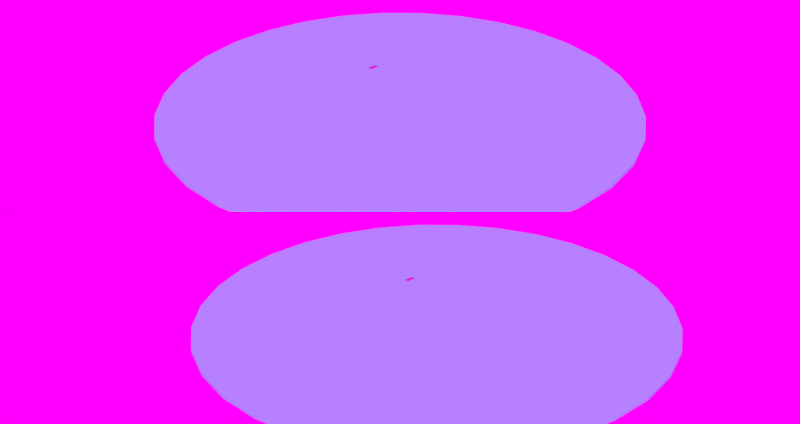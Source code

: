 # Source: PlancherPlein.blend  (saved by Blender 2.93.20; exported with 4.5.12 LTS)
import bpy
from mathutils import Matrix  # noqa: F401  (used for matrix-valued properties, if any)

bpy.ops.wm.read_factory_settings(use_empty=True)
scene = bpy.context.scene
scene.name = 'Poke-4'

# ---- collections
col_collection_1 = bpy.data.collections.new('Collection 1'); scene.collection.children.link(col_collection_1)

# ---- images (referenced by path relative to the original .blend; pixels are not part of the script)
import os
ASSET_DIR = os.environ.get("B2B_ASSET_DIR", "")  # directory of the original .blend (textures are referenced by path, not embedded)
HERE = os.path.dirname(os.path.abspath(__file__))  # packed textures are extracted next to this script under _unpacked/

def load_image(name, relpath, width, height, colorspace="sRGB"):
    """Load a texture the original file referenced (path relative to the .blend, or extracted next to this script)."""
    p = next((c for c in (os.path.join(HERE, relpath), os.path.join(ASSET_DIR, relpath)) if relpath and os.path.exists(c)), "")
    if p:
        img = bpy.data.images.load(p, check_existing=True)
        img.name = name
    else:  # same state as the original file: an image datablock whose file is absent (Cycles renders it pink)
        img = bpy.data.images.new(name, width, height)
        img.source = "FILE"
        img.filepath = "//" + (relpath or name)
    img.colorspace_settings.name = colorspace
    return img
img_dometx_1_png = load_image('DomeTX_1.png', '_unpacked/DomeTX_1.7fcd3e19.png', 2048, 2048, 'sRGB')

# ---- materials (node trees are filled in below, after node groups)
mat_dome_tx = bpy.data.materials.new('Dome_Tx')

# ---- material node trees
mat_dome_tx.use_nodes = True; mat_dome_tx.node_tree.nodes.clear()
_N = mat_dome_tx.node_tree.nodes; _L = mat_dome_tx.node_tree.links
n0 = _N.new('ShaderNodeBsdfPrincipled'); n0.name = 'Principled BSDF'; n0.location = (10, 300)
n0.distribution = 'GGX'
n0.subsurface_method = 'BURLEY'
n0.inputs[3].default_value = 1.45
n0.inputs[27].default_value = (0.0, 0.0, 0.0, 1.0)
n0.inputs[28].default_value = 1.0
n1 = _N.new('ShaderNodeOutputMaterial'); n1.name = 'Material Output'; n1.location = (300, 300)
n2 = _N.new('ShaderNodeTexImage'); n2.name = 'Image Texture'; n2.location = (-280, 275)
n2.image = img_dometx_1_png
_L.new(n0.outputs[0], n1.inputs[0])
_L.new(n2.outputs[0], n0.inputs[0])
n1.is_active_output = True

# ---- world
world_world = bpy.data.worlds.new('World'); scene.world = world_world
world_world.use_nodes = True; world_world.node_tree.nodes.clear()
_N = world_world.node_tree.nodes; _L = world_world.node_tree.links
n0 = _N.new('ShaderNodeGamma'); n0.name = 'Gamma'; n0.location = (-310, 495)
n0.inputs[1].default_value = 0.8
n1 = _N.new('ShaderNodeTexCoord'); n1.name = 'Coordonnées de texture'; n1.location = (-910, 403)
n2 = _N.new('ShaderNodeTexImage'); n2.name = 'Texture image'; n2.location = (-675, 517)
n2.width = 339
n3 = _N.new('ShaderNodeOutputWorld'); n3.name = 'Sortie du monde'; n3.location = (167, 511)
n4 = _N.new('ShaderNodeBackground'); n4.name = 'Arrière-plan'; n4.location = (-59, 517)
_L.new(n2.outputs[0], n0.inputs[0])
_L.new(n0.outputs[0], n4.inputs[0])
_L.new(n1.outputs[0], n2.inputs[0])
_L.new(n4.outputs[0], n3.inputs[0])
n3.is_active_output = True
world_world.color = (0.7842, 0.0, 0.03168)
world_world.use_sun_shadow = False
world_world.sun_shadow_jitter_overblur = 0.0
world_world.cycles.sampling_method = 'NONE'
world_world.cycles.sample_map_resolution = 256

# ---- meshes
me_cercle_003 = bpy.data.meshes.new('Cercle.003')
me_cercle_003.from_pydata([(-17.17, 12.26, 2.887), (-17.17, 12.23, 2.887), (-17.18, 12.29, 2.887), (-17.2, 12.32, 2.887), (-17.22, 12.34, 2.888), (-17.25, 12.35, 2.888), (-18.29, 12.37, 2.894), (-18.28, 12.41, 2.894), (-18.26, 12.43, 2.894), (-18.24, 12.45, 2.894), (-18.21, 12.47, 2.894), (-18.17, 12.47, 2.894), (-18.47, 10.19, 2.885), (-18.5, 10.2, 2.885), (-18.53, 10.22, 2.885), (-18.55, 10.25, 2.885), (-18.56, 10.28, 2.886), (-18.56, 10.31, 2.886), (-17.44, 10.16, 2.879), (-17.44, 10.13, 2.879), (-17.46, 10.1, 2.879), (-17.49, 10.08, 2.879), (-17.52, 10.07, 2.879), (-17.55, 10.07, 2.879), (-10.7, 53.77, 3.079), (0.0, 54.83, 3.079), (-20.98, 50.65, 3.079), (-30.46, 45.59, 3.079), (-38.77, 38.77, 3.079), (-45.59, 30.46, 3.079), (-50.65, 20.98, 3.079), (-53.77, 10.7, 3.079), (-54.83, 4.139e-06, 3.079), (-53.77, -10.7, 3.079), (-50.65, -20.98, 3.079), (-45.59, -30.46, 3.079), (-38.77, -38.77, 3.079), (-30.46, -45.59, 3.079), (-20.98, -50.65, 3.079), (-10.7, -53.77, 3.079), (1.787e-05, -54.83, 3.079), (10.7, -53.77, 3.079), (20.98, -50.65, 3.079), (30.46, -45.59, 3.079), (38.77, -38.77, 3.079), (45.59, -30.46, 3.079), (50.65, -20.98, 3.079), (53.77, -10.7, 3.079), (54.83, 5.294e-05, 3.079), (53.77, 10.7, 3.079), (50.65, 20.98, 3.079), (45.59, 30.46, 3.079), (38.77, 38.77, 3.079), (30.46, 45.59, 3.079), (20.98, 50.65, 3.079), (10.7, 53.77, 3.079), (-10.7, 53.77, 2.524), (-3.183e-10, 54.83, 2.524), (-20.98, 50.65, 2.524), (-30.46, 45.59, 2.524), (-38.77, 38.77, 2.524), (-45.59, 30.46, 2.524), (-50.65, 20.98, 2.524), (-53.77, 10.7, 2.524), (-54.83, 4.139e-06, 2.524), (-53.77, -10.7, 2.524), (-50.65, -20.98, 2.524), (-45.59, -30.46, 2.524), (-38.77, -38.77, 2.524), (-30.46, -45.59, 2.524), (-20.98, -50.65, 2.524), (-10.7, -53.77, 2.524), (1.786e-05, -54.83, 2.524), (10.7, -53.77, 2.524), (20.98, -50.65, 2.524), (30.46, -45.59, 2.524), (38.77, -38.77, 2.524), (45.59, -30.46, 2.524), (50.65, -20.98, 2.524), (53.77, -10.7, 2.524), (54.83, 5.294e-05, 2.524), (53.77, 10.7, 2.524), (50.65, 20.98, 2.524), (45.59, 30.46, 2.524), (38.77, 38.77, 2.524), (30.46, 45.59, 2.524), (20.98, 50.65, 2.524), (10.7, 53.77, 2.524), (-17.22, 12.34, 3.079), (-17.19, 12.32, 3.079), (-17.18, 12.29, 3.079), (-17.25, 12.35, 3.079), (-17.17, 12.26, 3.079), (-17.17, 12.23, 3.079), (-18.17, 12.47, 3.079), (-17.43, 10.16, 3.079), (-18.2, 12.47, 3.079), (-18.23, 12.45, 3.079), (-18.26, 12.43, 3.079), (-18.28, 12.41, 3.079), (-18.29, 12.37, 3.079), (-17.44, 10.13, 3.079), (-18.55, 10.31, 3.079), (-17.49, 10.08, 3.079), (-17.46, 10.1, 3.079), (-17.52, 10.07, 3.079), (-17.55, 10.07, 3.079), (-18.47, 10.19, 3.079), (-18.5, 10.2, 3.079), (-18.55, 10.28, 3.079), (-18.54, 10.24, 3.079), (-18.53, 10.22, 3.079)], [], [(18, 95, 93, 1), (12, 107, 106, 23), (5, 91, 94, 11), (6, 100, 102, 17), (1, 93, 92, 0), (0, 92, 90, 2), (2, 90, 89, 3), (3, 89, 88, 4), (4, 88, 91, 5), (24, 26, 27, 28, 29, 30, 97, 96, 94, 91, 88, 89, 90, 92, 93, 95, 101, 104, 103, 50, 51, 52, 53, 54, 55, 25), (31, 63, 64, 32), (45, 77, 78, 46), (32, 64, 65, 33), (46, 78, 79, 47), (33, 65, 66, 34), (47, 79, 80, 48), (34, 66, 67, 35), (48, 80, 81, 49), (35, 67, 68, 36), (49, 81, 82, 50), (36, 68, 69, 37), (50, 82, 83, 51), (37, 69, 70, 38), (25, 57, 56, 24), (51, 83, 84, 52), (38, 70, 71, 39), (24, 56, 58, 26), (52, 84, 85, 53), (39, 71, 72, 40), (26, 58, 59, 27), (53, 85, 86, 54), (40, 72, 73, 41), (27, 59, 60, 28), (54, 86, 87, 55), (41, 73, 74, 42), (28, 60, 61, 29), (55, 87, 57, 25), (42, 74, 75, 43), (29, 61, 62, 30), (43, 75, 76, 44), (30, 62, 63, 31), (44, 76, 77, 45), (95, 18, 19, 101), (105, 22, 23, 106), (111, 14, 15, 110), (100, 6, 7, 99), (107, 12, 13, 108), (104, 20, 21, 103), (96, 10, 11, 94), (99, 7, 8, 98), (109, 16, 17, 102), (110, 15, 16, 109), (101, 19, 20, 104), (108, 13, 14, 111), (50, 103, 105, 106, 107, 108, 111, 110, 109, 102, 100, 99, 98, 97, 30, 31, 32, 33, 34, 35, 36, 37, 38, 39, 40, 41, 42, 43, 44, 45, 46, 47, 48, 49), (97, 9, 10, 96), (98, 8, 9, 97), (103, 21, 22, 105)])
me_cercle_003.polygons.foreach_set('use_smooth', [1, 1, 1, 1, 1, 1, 1, 1, 1, 0, 0, 0, 0, 0, 0, 0, 0, 0, 0, 0, 0, 0, 0, 0, 0, 0, 0, 0, 0, 0, 0, 0, 0, 0, 0, 0, 0, 0, 0, 0, 0, 0, 1, 1, 1, 1, 1, 1, 1, 1, 1, 1, 1, 1, 0, 1, 1, 1])
_uv = me_cercle_003.uv_layers.new(name='CarteUV')
_uv.uv.foreach_set('vector', [0.02945, 0.8881, 0.04764, 0.8881, 0.04764, 0.9062, 0.02945, 0.9062, 0.02945, 0.8881, 0.04764, 0.8881, 0.04764, 0.9062, 0.02945, 0.9062, 0.02945, 0.8881, 0.04764, 0.8881, 0.04764, 0.9062, 0.02945, 0.9062, 0.02945, 0.8881, 0.04764, 0.8881, 0.04764, 0.9062, 0.02945, 0.9062, 0.02945, 0.8881, 0.04764, 0.8881, 0.04764, 0.9062, 0.02945, 0.9062, 0.02945, 0.8881, 0.04764, 0.8881, 0.04764, 0.9062, 0.02945, 0.9062, 0.02945, 0.8881, 0.04764, 0.8881, 0.04764, 0.9062, 0.02945, 0.9062, 0.02945, 0.8881, 0.04764, 0.8881, 0.04764, 0.9062, 0.02945, 0.9062, 0.02945, 0.8881, 0.04764, 0.8881, 0.04764, 0.9062, 0.02945, 0.9062, 0.06155, 0.9266, 0.06271, 0.9265, 0.06383, 0.9262, 0.06486, 0.9256, 0.06577, 0.9249, 0.06651, 0.924, 0.06333, 0.9223, 0.06333, 0.9223, 0.06333, 0.9223, 0.06324, 0.9224, 0.06324, 0.9224, 0.06323, 0.9224, 0.06323, 0.9224, 0.06323, 0.9224, 0.06322, 0.9224, 0.0631, 0.9222, 0.0631, 0.9222, 0.0631, 0.9222, 0.0631, 0.9222, 0.0557, 0.9218, 0.05604, 0.9229, 0.05659, 0.924, 0.05733, 0.9249, 0.05824, 0.9256, 0.05927, 0.9262, 0.06039, 0.9265, 0.05559, 0.9147, 0.06751, 0.9147, 0.06751, 0.9266, 0.05559, 0.9266, 0.05559, 0.9147, 0.06751, 0.9147, 0.06751, 0.9266, 0.05559, 0.9266, 0.05559, 0.9147, 0.06751, 0.9147, 0.06751, 0.9266, 0.05559, 0.9266, 0.05559, 0.9147, 0.06751, 0.9147, 0.06751, 0.9266, 0.05559, 0.9266, 0.05559, 0.9147, 0.06751, 0.9147, 0.06751, 0.9266, 0.05559, 0.9266, 0.05559, 0.9147, 0.06751, 0.9147, 0.06751, 0.9266, 0.05559, 0.9266, 0.05559, 0.9147, 0.06751, 0.9147, 0.06751, 0.9266, 0.05559, 0.9266, 0.05559, 0.9147, 0.06751, 0.9147, 0.06751, 0.9266, 0.05559, 0.9266, 0.05559, 0.9147, 0.06751, 0.9147, 0.06751, 0.9266, 0.05559, 0.9266, 0.05559, 0.9147, 0.06751, 0.9147, 0.06751, 0.9266, 0.05559, 0.9266, 0.05559, 0.9147, 0.06751, 0.9147, 0.06751, 0.9266, 0.05559, 0.9266, 0.05559, 0.9147, 0.06751, 0.9147, 0.06751, 0.9266, 0.05559, 0.9266, 0.05559, 0.9147, 0.06751, 0.9147, 0.06751, 0.9266, 0.05559, 0.9266, 0.05559, 0.9147, 0.06751, 0.9147, 0.06751, 0.9266, 0.05559, 0.9266, 0.05559, 0.9147, 0.06751, 0.9147, 0.06751, 0.9266, 0.05559, 0.9266, 0.05559, 0.9147, 0.06751, 0.9147, 0.06751, 0.9266, 0.05559, 0.9266, 0.05559, 0.9147, 0.06751, 0.9147, 0.06751, 0.9266, 0.05559, 0.9266, 0.05559, 0.9147, 0.06751, 0.9147, 0.06751, 0.9266, 0.05559, 0.9266, 0.05559, 0.9147, 0.06751, 0.9147, 0.06751, 0.9266, 0.05559, 0.9266, 0.05559, 0.9147, 0.06751, 0.9147, 0.06751, 0.9266, 0.05559, 0.9266, 0.05559, 0.9147, 0.06751, 0.9147, 0.06751, 0.9266, 0.05559, 0.9266, 0.05559, 0.9147, 0.06751, 0.9147, 0.06751, 0.9266, 0.05559, 0.9266, 0.05559, 0.9147, 0.06751, 0.9147, 0.06751, 0.9266, 0.05559, 0.9266, 0.05559, 0.9147, 0.06751, 0.9147, 0.06751, 0.9266, 0.05559, 0.9266, 0.05559, 0.9147, 0.06751, 0.9147, 0.06751, 0.9266, 0.05559, 0.9266, 0.05559, 0.9147, 0.06751, 0.9147, 0.06751, 0.9266, 0.05559, 0.9266, 0.05559, 0.9147, 0.06751, 0.9147, 0.06751, 0.9266, 0.05559, 0.9266, 0.05559, 0.9147, 0.06751, 0.9147, 0.06751, 0.9266, 0.05559, 0.9266, 0.05559, 0.9147, 0.06751, 0.9147, 0.06751, 0.9266, 0.05559, 0.9266, 0.05559, 0.9147, 0.06751, 0.9147, 0.06751, 0.9266, 0.05559, 0.9266, 0.05559, 0.9147, 0.06751, 0.9147, 0.06751, 0.9266, 0.05559, 0.9266, 0.05559, 0.9147, 0.06751, 0.9147, 0.06751, 0.9266, 0.05559, 0.9266, 0.02945, 0.8881, 0.04764, 0.8881, 0.04764, 0.9062, 0.02945, 0.9062, 0.02945, 0.8881, 0.04764, 0.8881, 0.04764, 0.9062, 0.02945, 0.9062, 0.02945, 0.8881, 0.04764, 0.8881, 0.04764, 0.9062, 0.02945, 0.9062, 0.02945, 0.8881, 0.04764, 0.8881, 0.04764, 0.9062, 0.02945, 0.9062, 0.02945, 0.8881, 0.04764, 0.8881, 0.04764, 0.9062, 0.02945, 0.9062, 0.02945, 0.8881, 0.04764, 0.8881, 0.04764, 0.9062, 0.02945, 0.9062, 0.02945, 0.8881, 0.04764, 0.8881, 0.04764, 0.9062, 0.02945, 0.9062, 0.02945, 0.8881, 0.04764, 0.8881, 0.04764, 0.9062, 0.02945, 0.9062, 0.02945, 0.8881, 0.04764, 0.8881, 0.04764, 0.9062, 0.02945, 0.9062, 0.02945, 0.8881, 0.04764, 0.8881, 0.04764, 0.9062, 0.02945, 0.9062, 0.02945, 0.8881, 0.04764, 0.8881, 0.04764, 0.9062, 0.02945, 0.9062, 0.02945, 0.8881, 0.04764, 0.8881, 0.04764, 0.9062, 0.02945, 0.9062, 0.0557, 0.9218, 0.0631, 0.9222, 0.0631, 0.9222, 0.06311, 0.9222, 0.06319, 0.9221, 0.0632, 0.9221, 0.0632, 0.9221, 0.0632, 0.9221, 0.06321, 0.9221, 0.06321, 0.9221, 0.06333, 0.9223, 0.06333, 0.9223, 0.06333, 0.9223, 0.06333, 0.9223, 0.06651, 0.924, 0.06706, 0.9229, 0.0674, 0.9218, 0.06751, 0.9207, 0.0674, 0.9195, 0.06706, 0.9184, 0.06651, 0.9174, 0.06577, 0.9164, 0.06486, 0.9157, 0.06383, 0.9152, 0.06271, 0.9148, 0.06155, 0.9147, 0.06039, 0.9148, 0.05927, 0.9152, 0.05824, 0.9157, 0.05733, 0.9164, 0.05659, 0.9174, 0.05604, 0.9184, 0.0557, 0.9195, 0.05559, 0.9207, 0.02945, 0.8881, 0.04764, 0.8881, 0.04764, 0.9062, 0.02945, 0.9062, 0.02945, 0.8881, 0.04764, 0.8881, 0.04764, 0.9062, 0.02945, 0.9062, 0.02945, 0.8881, 0.04764, 0.8881, 0.04764, 0.9062, 0.02945, 0.9062])
me_cercle_003.materials.append(mat_dome_tx)
me_cercle_003.use_remesh_preserve_volume = False
me_cercle_003.use_remesh_preserve_attributes = False
me_cercle_003.use_mirror_vertex_groups = False
me_cercle_003.update()

# ---- objects
ob_plancher_plein = bpy.data.objects.new('Plancher_Plein', me_cercle_003)

# ---- transforms, parenting, visibility, modifiers, constraints
ob_plancher_plein.location = (-3.116, 0.0, -23.05)
ob_plancher_plein.lineart.crease_threshold = 0.0

# ---- collection membership
col_collection_1.objects.link(ob_plancher_plein)

# ---- scene / render settings (as saved in the file)
scene.frame_start = 1; scene.frame_end = 180; scene.frame_set(2)
scene.render.engine = 'CYCLES'
scene.render.image_settings.file_format = 'FFMPEG'
scene.render.image_settings.color_mode = 'RGB'
scene.render.image_settings.views_format = 'STEREO_3D'
scene.render.image_settings.stereo_3d_format.display_mode = 'TOPBOTTOM'
scene.render.resolution_x = 3840
scene.render.resolution_y = 1020
scene.render.fps = 30
scene.render.dither_intensity = 0.0
scene.render.use_overwrite = False
scene.render.use_multiview = True
scene.cycles.use_denoising = False
scene.cycles.samples = 576
scene.cycles.sampling_pattern = 'TABULATED_SOBOL'
scene.cycles.light_sampling_threshold = 0.0
scene.cycles.use_adaptive_sampling = False
scene.cycles.use_light_tree = False
scene.cycles.blur_glossy = 0.0
scene.cycles.pixel_filter_type = 'GAUSSIAN'
scene.cycles.sample_clamp_indirect = 0.0
scene.view_settings.view_transform = 'Standard'
bpy.context.view_layer.update()

# ---- added for rendering (the .blend has no active camera and no usable light): camera, sun
cam_auto = bpy.data.cameras.new('AutoCamera')
cam_auto.lens = 50.0
cam_auto.sensor_width = 36.0
cam_auto.clip_end = 2518.11
ob_auto_camera = bpy.data.objects.new('AutoCamera', cam_auto)
scene.collection.objects.link(ob_auto_camera)
ob_auto_camera.location = (140.366, -172.179, 94.5386)
ob_auto_camera.rotation_euler = (1.09748, -7.21219e-08, 0.694738)
scene.camera = ob_auto_camera
light_auto_sun = bpy.data.lights.new('AutoSun', 'SUN')
light_auto_sun.energy = 3.0
light_auto_sun.angle = 0.0523599
ob_auto_sun = bpy.data.objects.new('AutoSun', light_auto_sun)
scene.collection.objects.link(ob_auto_sun)
ob_auto_sun.rotation_euler = (0.872665, 0.174533, 0.523599)
bpy.context.view_layer.update()
